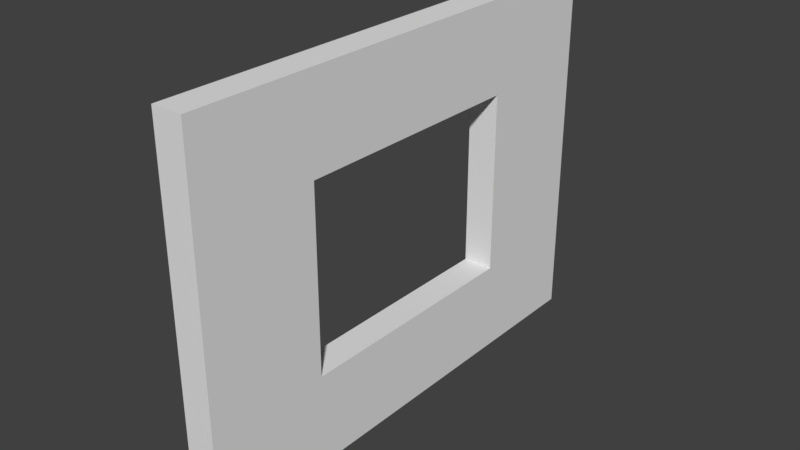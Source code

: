 # Source: SM_Wall_Window_3x4x0.25.blend  (saved by Blender 2.79.0; exported with 4.5.12 LTS)
import bpy
from mathutils import Matrix  # noqa: F401  (used for matrix-valued properties, if any)

bpy.ops.wm.read_factory_settings(use_empty=True)
scene = bpy.context.scene
scene.name = 'Scene'

# ---- collections
col_collection_1 = bpy.data.collections.new('Collection 1'); scene.collection.children.link(col_collection_1)

# ---- world
world_world = bpy.data.worlds.new('World'); scene.world = world_world
world_world.color = (0.05088, 0.05088, 0.05088)
world_world.use_sun_shadow = False
world_world.sun_shadow_jitter_overblur = 0.0
world_world.cycles.sampling_method = 'MANUAL'

# ---- meshes
me_vert = bpy.data.meshes.new('Vert')
me_vert.from_pydata([(0.0, 4.0, 0.0), (3.0, 4.0, 0.0), (3.0, 0.0, 0.0), (0.0, 2.0, 0.0), (1.5, 4.0, 0.0), (3.0, 2.0, 0.0), (0.0, 3.0, 0.0), (3.0, 1.0, 0.0), (0.0, 1.0, 0.0), (0.75, 0.0, 0.0), (0.75, 2.0, 0.0), (0.75, 4.0, 0.0), (2.25, 0.0, 0.0), (0.75, 1.0, 0.25), (1.5, 0.0, 0.0), (1.5, 1.0, 0.0), (0.0, 0.0, 0.25), (0.75, 0.0, 0.25), (1.5, 3.0, 0.0), (1.5, 4.0, 0.25), (0.75, 4.0, 0.25), (0.75, 3.0, 0.0), (3.0, 4.0, 0.25), (2.25, 1.0, 0.0), (0.0, 4.0, 0.25), (0.0, 3.0, 0.25), (3.0, 3.0, 0.25), (2.25, 4.0, 0.25), (2.25, 4.0, 0.0), (2.25, 2.0, 0.25), (2.25, 3.0, 0.25), (1.5, 1.0, 0.25), (2.25, 1.0, 0.25), (0.75, 3.0, 0.25), (1.5, 3.0, 0.25), (3.0, 3.0, 0.0), (2.25, 0.0, 0.25), (1.5, 0.0, 0.25), (3.0, 2.0, 0.25), (0.75, 2.0, 0.25), (0.0, 2.0, 0.25), (0.0, 0.0, 0.0), (0.0, 1.0, 0.25), (2.25, 2.0, 0.0), (2.25, 3.0, 0.0), (3.0, 0.0, 0.25), (0.75, 1.0, 0.0), (3.0, 1.0, 0.25)], [], [(23, 7, 2, 12), (46, 15, 14, 9), (44, 35, 5, 43), (4, 28, 44, 18), (28, 1, 35, 44), (6, 21, 10, 3), (0, 11, 21, 6), (11, 4, 18, 21), (8, 46, 9, 41), (3, 10, 46, 8), (15, 23, 12, 14), (43, 5, 7, 23), (2, 7, 47, 45), (46, 10, 39, 13), (9, 14, 37, 17), (41, 9, 17, 16), (5, 35, 26, 38), (35, 1, 22, 26), (14, 12, 36, 37), (7, 5, 38, 47), (12, 2, 45, 36), (8, 41, 16, 42), (4, 11, 20, 19), (43, 23, 32, 29), (44, 43, 29, 30), (11, 0, 24, 20), (10, 21, 33, 39), (1, 28, 27, 22), (3, 8, 42, 40), (28, 4, 19, 27), (21, 18, 34, 33), (18, 44, 30, 34), (23, 15, 31, 32), (0, 6, 25, 24), (15, 46, 13, 31), (6, 3, 40, 25), (29, 32, 47, 38), (31, 37, 36, 32), (40, 42, 13, 39), (42, 16, 17, 13), (20, 33, 34, 19), (24, 25, 33, 20), (25, 40, 39, 33), (27, 30, 26, 22), (19, 34, 30, 27), (30, 29, 38, 26), (13, 17, 37, 31), (32, 36, 45, 47)])
me_vert.use_remesh_preserve_volume = False
me_vert.use_remesh_preserve_attributes = False
me_vert.use_mirror_vertex_groups = False
me_vert.update()

# ---- objects
ob_sm_wall_window_3x4x0_25 = bpy.data.objects.new('SM_Wall_Window_3x4x0.25', me_vert)

# ---- transforms, parenting, visibility, modifiers, constraints
ob_sm_wall_window_3x4x0_25.location = (0.0, 0.0, 0.0)
ob_sm_wall_window_3x4x0_25.rotation_euler = (0.0, -1.571, 0.0)
ob_sm_wall_window_3x4x0_25.lineart.crease_threshold = 0.0

# ---- collection membership
col_collection_1.objects.link(ob_sm_wall_window_3x4x0_25)

# ---- scene / render settings (as saved in the file)
scene.frame_start = 1; scene.frame_end = 250; scene.frame_set(1)
scene.render.engine = 'BLENDER_EEVEE_NEXT'
scene.render.resolution_percentage = 50
scene.render.dither_intensity = 0.0
scene.cycles.use_denoising = False
scene.cycles.samples = 128
scene.cycles.sampling_pattern = 'TABULATED_SOBOL'
scene.cycles.use_adaptive_sampling = False
scene.cycles.use_light_tree = False
scene.cycles.blur_glossy = 0.0
scene.cycles.sample_clamp_indirect = 0.0
scene.view_settings.view_transform = 'Standard'
bpy.context.view_layer.update()

# ---- added for rendering (the .blend has no active camera and no usable light): camera, sun
cam_auto = bpy.data.cameras.new('AutoCamera')
cam_auto.lens = 50.0
cam_auto.sensor_width = 36.0
cam_auto.clip_end = 1000.0
ob_auto_camera = bpy.data.objects.new('AutoCamera', cam_auto)
scene.collection.objects.link(ob_auto_camera)
ob_auto_camera.location = (4.5069, -3.55828, 5.20552)
ob_auto_camera.rotation_euler = (1.09748, -7.21219e-08, 0.694738)
scene.camera = ob_auto_camera
light_auto_sun = bpy.data.lights.new('AutoSun', 'SUN')
light_auto_sun.energy = 3.0
light_auto_sun.angle = 0.0523599
ob_auto_sun = bpy.data.objects.new('AutoSun', light_auto_sun)
scene.collection.objects.link(ob_auto_sun)
ob_auto_sun.rotation_euler = (0.872665, 0.174533, 0.523599)
bpy.context.view_layer.update()
